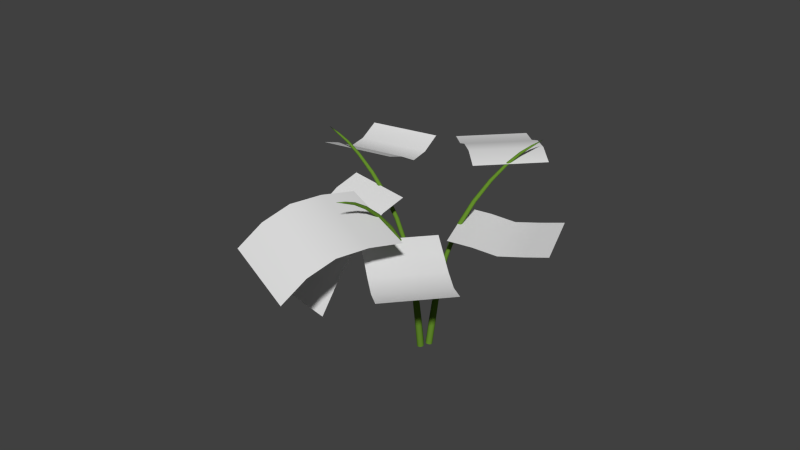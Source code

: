 # Source: Bodenpflanze_1.blend  (saved by Blender 2.74.0; exported with 4.5.12 LTS)
import bpy
from mathutils import Matrix  # noqa: F401  (used for matrix-valued properties, if any)

bpy.ops.wm.read_factory_settings(use_empty=True)
scene = bpy.context.scene
scene.name = 'Scene'

# ---- collections
col_collection_1 = bpy.data.collections.new('Collection 1'); scene.collection.children.link(col_collection_1)

# ---- materials (node trees are filled in below, after node groups)
mat_big_leave = bpy.data.materials.new('Big leave')
mat_big_leave.alpha_threshold = 0.0
mat_big_leave.use_transparent_shadow = False
mat_big_leave.roughness = 0.5
mat_material = bpy.data.materials.new('Material')
mat_material.alpha_threshold = 0.0
mat_material.use_transparent_shadow = False
mat_material.diffuse_color = (0.1247, 0.2598, 0.02552, 1.0)
mat_material.roughness = 0.5

# ---- material node trees

# ---- world
world_world = bpy.data.worlds.new('World'); scene.world = world_world
world_world.color = (0.05088, 0.05088, 0.05088)
world_world.use_sun_shadow = False
world_world.sun_shadow_jitter_overblur = 0.0
world_world.cycles.sampling_method = 'MANUAL'
world_world.cycles.sample_map_resolution = 256

# ---- meshes
me_plane_005 = bpy.data.meshes.new('Plane.005')
me_plane_005.from_pydata([(-1.0, -1.041, -0.183), (1.0, -1.041, -0.183), (-1.0, 1.0, 0.0), (1.0, 1.0, 0.0), (-1.0, 0.0, -0.2601), (1.0, 0.0, -0.2601), (1.0, 0.5, -0.1258), (-1.0, 0.5, -0.1258), (-1.0, -0.5, -0.3168), (1.0, -0.5, -0.3168), (-4.051, 0.6385, 0.2288), (-3.177, -1.09, -0.04265), (-1.072, 1.41, 0.8652), (-0.1985, -0.318, 0.5937), (-2.722, 0.918, 0.9245), (-1.849, -0.8102, 0.653), (-1.05, -0.5818, 0.6874), (-1.923, 1.146, 0.9589), (-3.426, 0.7522, 0.6689), (-2.552, -0.9759, 0.3975), (-3.036, 2.032, -1.438), (-2.049, 0.709, -1.438), (-0.7492, 3.019, 0.5157), (0.2379, 1.696, 0.5157), (-1.892, 2.526, -0.0215), (-0.9054, 1.203, -0.0215), (-0.3338, 1.449, 0.3286), (-1.321, 2.773, 0.3286), (-2.464, 2.279, -0.6088), (-1.477, 0.9558, -0.6088), (-1.542, 3.284, 1.121), (0.02689, 2.34, 1.121), (0.08789, 4.853, 0.8475), (1.657, 3.91, 0.8475), (-0.7272, 4.068, 0.6597), (0.8419, 3.125, 0.6597), (-1.135, 3.676, 0.9316), (0.4344, 2.733, 0.9316), (1.249, 3.517, 0.6689), (-0.3196, 4.461, 0.6689), (2.082, 1.795, 1.051), (4.08, 1.727, 1.051), (2.199, 3.793, 0.8531), (4.197, 3.725, 0.8531), (2.141, 2.794, 1.1), (4.139, 2.726, 1.1), (2.111, 2.295, 1.164), (4.109, 2.226, 1.164), (4.168, 3.225, 0.904), (2.17, 3.294, 0.904), (2.122, 2.239, -0.08386), (1.193, 0.892, -0.08386), (4.45, 1.31, -0.1059), (3.52, -0.03763, -0.1059), (3.286, 1.774, -0.2517), (2.356, 0.4272, -0.2517), (2.938, 0.1948, -0.1861), (3.868, 1.542, -0.1861), (2.704, 2.007, -0.146), (1.775, 0.6596, -0.146)], [], [(7, 6, 3, 2), (8, 9, 5, 4), (4, 5, 6, 7), (0, 1, 9, 8), (17, 16, 13, 12), (18, 19, 15, 14), (14, 15, 16, 17), (10, 11, 19, 18), (27, 26, 23, 22), (28, 29, 25, 24), (24, 25, 26, 27), (20, 21, 29, 28), (39, 38, 33, 32), (36, 37, 35, 34), (30, 31, 37, 36), (34, 35, 38, 39), (49, 48, 43, 42), (46, 47, 45, 44), (40, 41, 47, 46), (44, 45, 48, 49), (57, 56, 53, 52), (58, 59, 55, 54), (54, 55, 56, 57), (50, 51, 59, 58)])
me_plane_005.polygons.foreach_set('use_smooth', [True] * 24)
_uv = me_plane_005.uv_layers.new(name='UVMap')
_uv.uv.foreach_set('vector', [0.744, 0.9776, 0.7441, 0.02237, 0.9767, 0.02238, 0.9767, 0.9776, 0.2833, 0.9776, 0.2833, 0.02237, 0.5104, 0.02237, 0.5104, 0.9776, 0.5104, 0.9776, 0.5104, 0.02237, 0.7441, 0.02237, 0.744, 0.9776, 0.03201, 0.9776, 0.03201, 0.02237, 0.2833, 0.02237, 0.2833, 0.9776, 0.7096, 0.9999, 0.7096, 8.166e-05, 0.952, 8.16e-05, 0.952, 0.9999, 0.2747, 0.9999, 0.2747, 8.166e-05, 0.4862, 8.166e-05, 0.4862, 0.9999, 0.4862, 0.9999, 0.4862, 8.166e-05, 0.7096, 8.166e-05, 0.7096, 0.9999, 0.04869, 0.9999, 0.04869, 8.16e-05, 0.2747, 8.166e-05, 0.2747, 0.9999, 0.7805, 0.9542, 0.7805, 0.0458, 0.9475, 0.0458, 0.9475, 0.9542, 0.3485, 0.9542, 0.3485, 0.0458, 0.5897, 0.0458, 0.5897, 0.9542, 0.5897, 0.9542, 0.5897, 0.0458, 0.7805, 0.0458, 0.7805, 0.9542, 0.04578, 0.9542, 0.04578, 0.0458, 0.3485, 0.0458, 0.3485, 0.9542, 0.2729, 0.03559, 0.2729, 0.9723, 0.04957, 0.9723, 0.04957, 0.03559, 0.7227, 0.03559, 0.7227, 0.9723, 0.4833, 0.9723, 0.4833, 0.03559, 0.9476, 0.03559, 0.9476, 0.9723, 0.7227, 0.9723, 0.7227, 0.03559, 0.4833, 0.03559, 0.4833, 0.9723, 0.2729, 0.9723, 0.2729, 0.03559, 0.2593, 0.0177, 0.2593, 0.9902, 0.03632, 0.9902, 0.03632, 0.0177, 0.7213, 0.0177, 0.7213, 0.9902, 0.4976, 0.9902, 0.4976, 0.0177, 0.9487, 0.0177, 0.9487, 0.9902, 0.7213, 0.9902, 0.7213, 0.0177, 0.4976, 0.0177, 0.4976, 0.9902, 0.2593, 0.9902, 0.2593, 0.0177, 0.2726, 0.02997, 0.2726, 0.9574, 0.04513, 0.9574, 0.04513, 0.02997, 0.7286, 0.02997, 0.7286, 0.9574, 0.4991, 0.9574, 0.4991, 0.02997, 0.4991, 0.02997, 0.4991, 0.9574, 0.2726, 0.9574, 0.2726, 0.02997, 0.9549, 0.02997, 0.9549, 0.9574, 0.7286, 0.9574, 0.7286, 0.02997])
me_plane_005.materials.append(mat_big_leave)
me_plane_005.use_remesh_preserve_volume = False
me_plane_005.use_remesh_preserve_attributes = False
me_plane_005.use_mirror_vertex_groups = False
me_plane_005.update()
me_mesh_004 = bpy.data.meshes.new('Mesh.004')
me_mesh_004.from_pydata([(-0.9602, -0.2002, 0.005198), (-0.9569, -0.2031, 0.008411), (-0.9528, -0.2067, 0.008411), (-0.9495, -0.2096, 0.005198), (-0.9482, -0.2108, -1.74e-09), (-0.9495, -0.2096, -0.005198), (-0.9528, -0.2067, -0.008411), (-0.9569, -0.2031, -0.008411), (-0.9602, -0.2002, -0.005198), (-0.9615, -0.1991, 1.246e-09), (-0.8762, -0.1168, 0.00687), (-0.8727, -0.1215, 0.0111), (-0.8683, -0.1273, 0.01108), (-0.8648, -0.1319, 0.006844), (-0.8634, -0.1337, -1.532e-09), (-0.8648, -0.1319, -0.006844), (-0.8683, -0.1273, -0.01108), (-0.8727, -0.1215, -0.0111), (-0.8762, -0.1168, -0.00687), (-0.8775, -0.115, 2.28e-09), (-0.7522, -0.0283, 0.008115), (-0.7494, -0.03473, 0.0131), (-0.7459, -0.04264, 0.01307), (-0.7431, -0.04902, 0.008059), (-0.742, -0.05144, -1.932e-09), (-0.7431, -0.04902, -0.008059), (-0.7459, -0.04264, -0.01307), (-0.7494, -0.03473, -0.0131), (-0.7522, -0.0283, -0.008115), (-0.7533, -0.02583, 2.243e-09), (-0.5801, 0.06259, 0.00954), (-0.5783, 0.0543, 0.0154), (-0.5761, 0.0441, 0.01535), (-0.5744, 0.03589, 0.009465), (-0.5738, 0.03276, -1.333e-09), (-0.5744, 0.03589, -0.009465), (-0.5761, 0.0441, -0.01535), (-0.5783, 0.0543, -0.0154), (-0.5801, 0.06259, -0.00954), (-0.5807, 0.06576, 2.825e-09), (-0.3698, 0.1405, 0.0108), (-0.3693, 0.1308, 0.01744), (-0.3686, 0.1188, 0.01739), (-0.368, 0.1092, 0.01073), (-0.3678, 0.1055, -2.217e-09), (-0.368, 0.1092, -0.01073), (-0.3686, 0.1188, -0.01739), (-0.3693, 0.1308, -0.01744), (-0.3698, 0.1405, -0.0108), (-0.3701, 0.1442, 4.195e-09), (-0.1497, 0.1886, 0.0116), (-0.1497, 0.1784, 0.01876), (-0.1499, 0.1658, 0.01873), (-0.15, 0.1556, 0.01157), (-0.1501, 0.1517, -3.681e-09), (-0.15, 0.1556, -0.01157), (-0.1499, 0.1658, -0.01873), (-0.1497, 0.1784, -0.01876), (-0.1497, 0.1886, -0.0116), (-0.1496, 0.1925, 4.585e-09), (0.04023, 0.1969, 0.01176), (0.03983, 0.1869, 0.01904), (0.03932, 0.1746, 0.01904), (0.0389, 0.1646, 0.01177), (0.03873, 0.1608, -2.797e-09), (0.0389, 0.1646, -0.01177), (0.03932, 0.1746, -0.01904), (0.03983, 0.1869, -0.01904), (0.04023, 0.1969, -0.01176), (0.04039, 0.2007, 4.66e-09), (0.1751, 0.1945, 0.01243), (0.1734, 0.1841, 0.02013), (0.1713, 0.1712, 0.02014), (0.1697, 0.1608, 0.01246), (0.1691, 0.1568, -2.445e-09), (0.1697, 0.1608, -0.01246), (0.1713, 0.1712, -0.02014), (0.1734, 0.1841, -0.02013), (0.1751, 0.1945, -0.01243), (0.1757, 0.1984, 3.467e-09), (0.2881, 0.1871, 0.01383), (0.2857, 0.1756, 0.02238), (0.2828, 0.1613, 0.0224), (0.2805, 0.1498, 0.01385), (0.2796, 0.1454, -2.128e-09), (0.2805, 0.1498, -0.01385), (0.2828, 0.1613, -0.0224), (0.2857, 0.1756, -0.02238), (0.2881, 0.1871, -0.01383), (0.289, 0.1915, 4.446e-09), (0.4245, 0.166, 0.01549), (0.4216, 0.1532, 0.02507), (0.418, 0.1373, 0.02507), (0.415, 0.1244, 0.0155), (0.4139, 0.1195, -2.337e-09), (0.415, 0.1244, -0.0155), (0.418, 0.1373, -0.02507), (0.4216, 0.1532, -0.02507), (0.4245, 0.166, -0.01549), (0.4256, 0.1709, 5.026e-09), (0.5993, 0.128, 0.01698), (0.5958, 0.1139, 0.02748), (0.5915, 0.0966, 0.02748), (0.588, 0.08257, 0.01698), (0.5867, 0.07721, -1.853e-09), (0.588, 0.08257, -0.01698), (0.5915, 0.0966, -0.02748), (0.5958, 0.1139, -0.02748), (0.5993, 0.128, -0.01698), (0.6006, 0.1333, 5.547e-09), (0.8017, 0.07731, 0.01798), (0.7979, 0.0625, 0.0291), (0.7932, 0.0442, 0.0291), (0.7893, 0.02939, 0.01798), (0.7879, 0.02373, -2.652e-09), (0.7893, 0.02939, -0.01798), (0.7932, 0.0442, -0.0291), (0.7979, 0.0625, -0.0291), (0.8017, 0.07731, -0.01798), (0.8032, 0.08297, 5.896e-09), (1.006, 0.02444, 0.01832), (1.002, 0.009335, 0.02965), (0.9976, -0.009335, 0.02965), (0.9938, -0.02444, 0.01832), (0.9923, -0.03021, -1.969e-09), (0.9938, -0.02444, -0.01832), (0.9976, -0.009335, -0.02965), (1.002, 0.009335, -0.02965), (1.006, 0.02444, -0.01832), (1.008, 0.03021, 6.015e-09), (-1.032, -0.2869, 3.555e-09), (-0.4248, 1.124, -0.8377), (-0.4217, 1.12, -0.8405), (-0.4166, 1.119, -0.8421), (-0.4114, 1.121, -0.8419), (-0.4081, 1.124, -0.8399), (-0.408, 1.129, -0.837), (-0.411, 1.133, -0.8342), (-0.4161, 1.134, -0.8326), (-0.4213, 1.132, -0.8328), (-0.4246, 1.128, -0.8348), (-0.4013, 1.057, -0.7425), (-0.3975, 1.053, -0.7472), (-0.3911, 1.053, -0.7504), (-0.3845, 1.055, -0.7511), (-0.3803, 1.061, -0.7488), (-0.38, 1.067, -0.7446), (-0.3838, 1.071, -0.74), (-0.3902, 1.071, -0.7367), (-0.3968, 1.068, -0.7361), (-0.401, 1.063, -0.7382), (-0.3486, 0.9695, -0.6297), (-0.3447, 0.9656, -0.6364), (-0.3379, 0.966, -0.6417), (-0.3307, 0.9703, -0.6436), (-0.326, 0.977, -0.6414), (-0.3254, 0.9835, -0.636), (-0.3293, 0.9873, -0.6294), (-0.3361, 0.9871, -0.624), (-0.3433, 0.9827, -0.6221), (-0.3481, 0.976, -0.6242), (-0.259, 0.8563, -0.4991), (-0.2553, 0.8528, -0.508), (-0.2484, 0.8544, -0.5157), (-0.2409, 0.8605, -0.519), (-0.2356, 0.8687, -0.5169), (-0.2346, 0.876, -0.5101), (-0.2382, 0.8795, -0.5012), (-0.2451, 0.878, -0.4935), (-0.2527, 0.8719, -0.4901), (-0.258, 0.8636, -0.4922), (-0.1325, 0.7272, -0.3665), (-0.1293, 0.724, -0.3773), (-0.1226, 0.7269, -0.3868), (-0.1151, 0.7346, -0.3914), (-0.1095, 0.7442, -0.3893), (-0.108, 0.7521, -0.3813), (-0.1111, 0.7553, -0.3705), (-0.1177, 0.7525, -0.3609), (-0.1254, 0.7448, -0.3563), (-0.131, 0.7352, -0.3584), (0.01724, 0.6012, -0.2546), (0.02004, 0.5981, -0.2664), (0.02639, 0.6015, -0.2767), (0.03387, 0.6102, -0.2817), (0.03963, 0.6207, -0.2795), (0.04152, 0.6291, -0.2708), (0.03879, 0.6322, -0.2591), (0.03245, 0.6288, -0.2487), (0.02492, 0.6202, -0.2437), (0.0191, 0.6097, -0.2459), (0.1636, 0.5018, -0.1851), (0.1659, 0.4987, -0.1968), (0.1718, 0.5022, -0.2071), (0.179, 0.511, -0.2119), (0.1847, 0.5217, -0.2096), (0.1868, 0.5303, -0.2009), (0.1844, 0.5334, -0.1891), (0.1785, 0.5298, -0.1789), (0.1713, 0.5211, -0.174), (0.1656, 0.5104, -0.1764), (0.2715, 0.433, -0.1428), (0.273, 0.4303, -0.1555), (0.2779, 0.4347, -0.1667), (0.2845, 0.4446, -0.1721), (0.2902, 0.4562, -0.1698), (0.2927, 0.465, -0.1604), (0.2912, 0.4677, -0.1477), (0.2863, 0.4632, -0.1365), (0.2798, 0.4533, -0.1311), (0.2742, 0.4418, -0.1335), (0.3645, 0.376, -0.1121), (0.3657, 0.3732, -0.1263), (0.3707, 0.3785, -0.1389), (0.3775, 0.3897, -0.1451), (0.3837, 0.4026, -0.1425), (0.3867, 0.4123, -0.1321), (0.3855, 0.4151, -0.1178), (0.3805, 0.4099, -0.1052), (0.3737, 0.3986, -0.09909), (0.3676, 0.3857, -0.1017), (0.4829, 0.3105, -0.085), (0.484, 0.3075, -0.101), (0.4893, 0.3135, -0.1152), (0.4967, 0.3263, -0.1221), (0.5034, 0.3408, -0.1192), (0.5069, 0.3516, -0.1075), (0.5058, 0.3545, -0.09155), (0.5006, 0.3485, -0.07737), (0.4931, 0.3358, -0.07041), (0.4864, 0.3213, -0.07333), (0.6405, 0.2299, -0.05901), (0.6415, 0.2268, -0.07657), (0.6469, 0.2336, -0.09216), (0.6548, 0.2476, -0.09984), (0.6621, 0.2636, -0.09666), (0.666, 0.2754, -0.08384), (0.6651, 0.2785, -0.06628), (0.6596, 0.2718, -0.05069), (0.6517, 0.2577, -0.04302), (0.6444, 0.2417, -0.04619), (0.8267, 0.1389, -0.03391), (0.8275, 0.1357, -0.05253), (0.8331, 0.143, -0.06907), (0.8413, 0.1579, -0.07721), (0.849, 0.1749, -0.07385), (0.8532, 0.1874, -0.06028), (0.8524, 0.1906, -0.04166), (0.8468, 0.1833, -0.02513), (0.8386, 0.1684, -0.01698), (0.8309, 0.1514, -0.02034), (1.016, 0.04807, -0.009669), (1.017, 0.04476, -0.02863), (1.022, 0.05212, -0.04547), (1.031, 0.06734, -0.05377), (1.039, 0.0846, -0.05034), (1.043, 0.09731, -0.03651), (1.042, 0.1006, -0.01755), (1.036, 0.09326, -0.0007053), (1.028, 0.07804, 0.007588), (1.02, 0.06078, 0.004164), (-0.436, 1.188, -0.9301), (-0.597, 0.6977, 0.9723), (-0.592, 0.6991, 0.9737), (-0.5872, 0.6972, 0.9756), (-0.5845, 0.6927, 0.977), (-0.585, 0.6872, 0.9776), (-0.5884, 0.683, 0.977), (-0.5935, 0.6816, 0.9756), (-0.5983, 0.6835, 0.9737), (-0.6009, 0.6881, 0.9723), (-0.6005, 0.6935, 0.9717), (-0.5532, 0.6818, 0.8635), (-0.5469, 0.6838, 0.8665), (-0.5412, 0.6815, 0.8702), (-0.5381, 0.6757, 0.8732), (-0.5389, 0.6686, 0.8743), (-0.5433, 0.663, 0.8732), (-0.5495, 0.6609, 0.8702), (-0.5553, 0.6632, 0.8665), (-0.5583, 0.669, 0.8635), (-0.5575, 0.6761, 0.8623), (-0.477, 0.6523, 0.7349), (-0.4704, 0.655, 0.7398), (-0.4646, 0.6526, 0.7459), (-0.4619, 0.6461, 0.7507), (-0.4631, 0.6379, 0.7526), (-0.4679, 0.6312, 0.7507), (-0.4744, 0.6284, 0.7459), (-0.4802, 0.6307, 0.7398), (-0.483, 0.6372, 0.7349), (-0.4818, 0.6455, 0.7331), (-0.36, 0.6065, 0.5861), (-0.3534, 0.6102, 0.5931), (-0.3481, 0.608, 0.6018), (-0.3459, 0.6007, 0.6088), (-0.3478, 0.5913, 0.6114), (-0.353, 0.5832, 0.6088), (-0.3596, 0.5795, 0.6018), (-0.365, 0.5816, 0.5931), (-0.3672, 0.5888, 0.5861), (-0.3653, 0.5984, 0.5834), (-0.206, 0.5456, 0.4351), (-0.1996, 0.5502, 0.4439), (-0.1949, 0.5482, 0.4547), (-0.1936, 0.5405, 0.4634), (-0.1962, 0.53, 0.4667), (-0.2016, 0.5206, 0.4634), (-0.2079, 0.516, 0.4547), (-0.2127, 0.5178, 0.4439), (-0.2141, 0.5255, 0.4351), (-0.2115, 0.5362, 0.4317), (-0.03319, 0.4766, 0.3079), (-0.02702, 0.4818, 0.3174), (-0.02276, 0.48, 0.3291), (-0.02202, 0.472, 0.3386), (-0.02506, 0.4607, 0.3423), (-0.0307, 0.4505, 0.3386), (-0.03681, 0.4453, 0.3291), (-0.04109, 0.447, 0.3174), (-0.0419, 0.455, 0.3079), (-0.03888, 0.4663, 0.3043), (0.1272, 0.4119, 0.229), (0.133, 0.4173, 0.2384), (0.1369, 0.4158, 0.25), (0.1373, 0.4078, 0.2594), (0.134, 0.3964, 0.263), (0.1284, 0.386, 0.2594), (0.1226, 0.3805, 0.25), (0.1187, 0.382, 0.2384), (0.1184, 0.39, 0.229), (0.1216, 0.4014, 0.2254), (0.2441, 0.3653, 0.1807), (0.2492, 0.3715, 0.191), (0.2519, 0.3704, 0.2037), (0.2513, 0.3624, 0.214), (0.2474, 0.3505, 0.2179), (0.2419, 0.3393, 0.214), (0.2368, 0.3331, 0.2037), (0.2341, 0.3342, 0.191), (0.2348, 0.3422, 0.1807), (0.2387, 0.3541, 0.1768), (0.3444, 0.3262, 0.1452), (0.3495, 0.3334, 0.1567), (0.352, 0.3324, 0.171), (0.3508, 0.3236, 0.1826), (0.3464, 0.3105, 0.187), (0.3404, 0.298, 0.1826), (0.3352, 0.2908, 0.171), (0.3328, 0.2919, 0.1567), (0.334, 0.3006, 0.1452), (0.3385, 0.3137, 0.1408), (0.4695, 0.2774, 0.1136), (0.4751, 0.2855, 0.1266), (0.4775, 0.2845, 0.1426), (0.4759, 0.2748, 0.1556), (0.4708, 0.2602, 0.1606), (0.4643, 0.2461, 0.1556), (0.4587, 0.238, 0.1426), (0.4563, 0.239, 0.1266), (0.4579, 0.2487, 0.1136), (0.463, 0.2633, 0.1086), (0.6335, 0.2127, 0.0833), (0.6394, 0.2216, 0.0976), (0.6417, 0.2207, 0.1153), (0.6397, 0.2102, 0.1296), (0.634, 0.1941, 0.135), (0.6269, 0.1787, 0.1296), (0.6211, 0.1697, 0.1153), (0.6188, 0.1707, 0.0976), (0.6208, 0.1812, 0.0833), (0.6264, 0.1972, 0.07783), (0.8255, 0.1361, 0.05432), (0.8315, 0.1456, 0.06948), (0.8338, 0.1447, 0.08823), (0.8315, 0.1337, 0.1034), (0.8255, 0.1167, 0.1092), (0.818, 0.1003, 0.1034), (0.812, 0.09076, 0.08823), (0.8097, 0.09169, 0.06948), (0.812, 0.1027, 0.05432), (0.8181, 0.1197, 0.04852), (1.02, 0.05788, 0.02665), (1.026, 0.06759, 0.0421), (1.028, 0.06662, 0.06119), (1.026, 0.05534, 0.07663), (1.02, 0.03805, 0.08253), (1.012, 0.02136, 0.07663), (1.006, 0.01165, 0.06119), (1.004, 0.01262, 0.0421), (1.006, 0.02391, 0.02665), (1.012, 0.04119, 0.02075), (-0.6309, 0.7058, 1.08)], [], [(0, 10, 19, 9), (1, 11, 10, 0), (2, 12, 11, 1), (3, 13, 12, 2), (4, 14, 13, 3), (5, 15, 14, 4), (6, 16, 15, 5), (7, 17, 16, 6), (8, 18, 17, 7), (9, 19, 18, 8), (10, 20, 29, 19), (11, 21, 20, 10), (12, 22, 21, 11), (13, 23, 22, 12), (14, 24, 23, 13), (15, 25, 24, 14), (16, 26, 25, 15), (17, 27, 26, 16), (18, 28, 27, 17), (19, 29, 28, 18), (20, 30, 39, 29), (21, 31, 30, 20), (22, 32, 31, 21), (23, 33, 32, 22), (24, 34, 33, 23), (25, 35, 34, 24), (26, 36, 35, 25), (27, 37, 36, 26), (28, 38, 37, 27), (29, 39, 38, 28), (30, 40, 49, 39), (31, 41, 40, 30), (32, 42, 41, 31), (33, 43, 42, 32), (34, 44, 43, 33), (35, 45, 44, 34), (36, 46, 45, 35), (37, 47, 46, 36), (38, 48, 47, 37), (39, 49, 48, 38), (40, 50, 59, 49), (41, 51, 50, 40), (42, 52, 51, 41), (43, 53, 52, 42), (44, 54, 53, 43), (45, 55, 54, 44), (46, 56, 55, 45), (47, 57, 56, 46), (48, 58, 57, 47), (49, 59, 58, 48), (50, 60, 69, 59), (51, 61, 60, 50), (52, 62, 61, 51), (53, 63, 62, 52), (54, 64, 63, 53), (55, 65, 64, 54), (56, 66, 65, 55), (57, 67, 66, 56), (58, 68, 67, 57), (59, 69, 68, 58), (60, 70, 79, 69), (61, 71, 70, 60), (62, 72, 71, 61), (63, 73, 72, 62), (64, 74, 73, 63), (65, 75, 74, 64), (66, 76, 75, 65), (67, 77, 76, 66), (68, 78, 77, 67), (69, 79, 78, 68), (70, 80, 89, 79), (71, 81, 80, 70), (72, 82, 81, 71), (73, 83, 82, 72), (74, 84, 83, 73), (75, 85, 84, 74), (76, 86, 85, 75), (77, 87, 86, 76), (78, 88, 87, 77), (79, 89, 88, 78), (80, 90, 99, 89), (81, 91, 90, 80), (82, 92, 91, 81), (83, 93, 92, 82), (84, 94, 93, 83), (85, 95, 94, 84), (86, 96, 95, 85), (87, 97, 96, 86), (88, 98, 97, 87), (89, 99, 98, 88), (90, 100, 109, 99), (91, 101, 100, 90), (92, 102, 101, 91), (93, 103, 102, 92), (94, 104, 103, 93), (95, 105, 104, 94), (96, 106, 105, 95), (97, 107, 106, 96), (98, 108, 107, 97), (99, 109, 108, 98), (100, 110, 119, 109), (101, 111, 110, 100), (102, 112, 111, 101), (103, 113, 112, 102), (104, 114, 113, 103), (105, 115, 114, 104), (106, 116, 115, 105), (107, 117, 116, 106), (108, 118, 117, 107), (109, 119, 118, 108), (110, 120, 129, 119), (111, 121, 120, 110), (112, 122, 121, 111), (113, 123, 122, 112), (114, 124, 123, 113), (115, 125, 124, 114), (116, 126, 125, 115), (117, 127, 126, 116), (118, 128, 127, 117), (119, 129, 128, 118), (2, 1, 130), (6, 5, 130), (3, 2, 130), (7, 6, 130), (4, 3, 130), (8, 7, 130), (1, 0, 130), (5, 4, 130), (0, 9, 130), (9, 8, 130), (131, 141, 150, 140), (132, 142, 141, 131), (133, 143, 142, 132), (134, 144, 143, 133), (135, 145, 144, 134), (136, 146, 145, 135), (137, 147, 146, 136), (138, 148, 147, 137), (139, 149, 148, 138), (140, 150, 149, 139), (141, 151, 160, 150), (142, 152, 151, 141), (143, 153, 152, 142), (144, 154, 153, 143), (145, 155, 154, 144), (146, 156, 155, 145), (147, 157, 156, 146), (148, 158, 157, 147), (149, 159, 158, 148), (150, 160, 159, 149), (151, 161, 170, 160), (152, 162, 161, 151), (153, 163, 162, 152), (154, 164, 163, 153), (155, 165, 164, 154), (156, 166, 165, 155), (157, 167, 166, 156), (158, 168, 167, 157), (159, 169, 168, 158), (160, 170, 169, 159), (161, 171, 180, 170), (162, 172, 171, 161), (163, 173, 172, 162), (164, 174, 173, 163), (165, 175, 174, 164), (166, 176, 175, 165), (167, 177, 176, 166), (168, 178, 177, 167), (169, 179, 178, 168), (170, 180, 179, 169), (171, 181, 190, 180), (172, 182, 181, 171), (173, 183, 182, 172), (174, 184, 183, 173), (175, 185, 184, 174), (176, 186, 185, 175), (177, 187, 186, 176), (178, 188, 187, 177), (179, 189, 188, 178), (180, 190, 189, 179), (181, 191, 200, 190), (182, 192, 191, 181), (183, 193, 192, 182), (184, 194, 193, 183), (185, 195, 194, 184), (186, 196, 195, 185), (187, 197, 196, 186), (188, 198, 197, 187), (189, 199, 198, 188), (190, 200, 199, 189), (191, 201, 210, 200), (192, 202, 201, 191), (193, 203, 202, 192), (194, 204, 203, 193), (195, 205, 204, 194), (196, 206, 205, 195), (197, 207, 206, 196), (198, 208, 207, 197), (199, 209, 208, 198), (200, 210, 209, 199), (201, 211, 220, 210), (202, 212, 211, 201), (203, 213, 212, 202), (204, 214, 213, 203), (205, 215, 214, 204), (206, 216, 215, 205), (207, 217, 216, 206), (208, 218, 217, 207), (209, 219, 218, 208), (210, 220, 219, 209), (211, 221, 230, 220), (212, 222, 221, 211), (213, 223, 222, 212), (214, 224, 223, 213), (215, 225, 224, 214), (216, 226, 225, 215), (217, 227, 226, 216), (218, 228, 227, 217), (219, 229, 228, 218), (220, 230, 229, 219), (221, 231, 240, 230), (222, 232, 231, 221), (223, 233, 232, 222), (224, 234, 233, 223), (225, 235, 234, 224), (226, 236, 235, 225), (227, 237, 236, 226), (228, 238, 237, 227), (229, 239, 238, 228), (230, 240, 239, 229), (231, 241, 250, 240), (232, 242, 241, 231), (233, 243, 242, 232), (234, 244, 243, 233), (235, 245, 244, 234), (236, 246, 245, 235), (237, 247, 246, 236), (238, 248, 247, 237), (239, 249, 248, 238), (240, 250, 249, 239), (241, 251, 260, 250), (242, 252, 251, 241), (243, 253, 252, 242), (244, 254, 253, 243), (245, 255, 254, 244), (246, 256, 255, 245), (247, 257, 256, 246), (248, 258, 257, 247), (249, 259, 258, 248), (250, 260, 259, 249), (133, 132, 261), (137, 136, 261), (134, 133, 261), (138, 137, 261), (135, 134, 261), (139, 138, 261), (132, 131, 261), (136, 135, 261), (131, 140, 261), (140, 139, 261), (262, 272, 281, 271), (263, 273, 272, 262), (264, 274, 273, 263), (265, 275, 274, 264), (266, 276, 275, 265), (267, 277, 276, 266), (268, 278, 277, 267), (269, 279, 278, 268), (270, 280, 279, 269), (271, 281, 280, 270), (272, 282, 291, 281), (273, 283, 282, 272), (274, 284, 283, 273), (275, 285, 284, 274), (276, 286, 285, 275), (277, 287, 286, 276), (278, 288, 287, 277), (279, 289, 288, 278), (280, 290, 289, 279), (281, 291, 290, 280), (282, 292, 301, 291), (283, 293, 292, 282), (284, 294, 293, 283), (285, 295, 294, 284), (286, 296, 295, 285), (287, 297, 296, 286), (288, 298, 297, 287), (289, 299, 298, 288), (290, 300, 299, 289), (291, 301, 300, 290), (292, 302, 311, 301), (293, 303, 302, 292), (294, 304, 303, 293), (295, 305, 304, 294), (296, 306, 305, 295), (297, 307, 306, 296), (298, 308, 307, 297), (299, 309, 308, 298), (300, 310, 309, 299), (301, 311, 310, 300), (302, 312, 321, 311), (303, 313, 312, 302), (304, 314, 313, 303), (305, 315, 314, 304), (306, 316, 315, 305), (307, 317, 316, 306), (308, 318, 317, 307), (309, 319, 318, 308), (310, 320, 319, 309), (311, 321, 320, 310), (312, 322, 331, 321), (313, 323, 322, 312), (314, 324, 323, 313), (315, 325, 324, 314), (316, 326, 325, 315), (317, 327, 326, 316), (318, 328, 327, 317), (319, 329, 328, 318), (320, 330, 329, 319), (321, 331, 330, 320), (322, 332, 341, 331), (323, 333, 332, 322), (324, 334, 333, 323), (325, 335, 334, 324), (326, 336, 335, 325), (327, 337, 336, 326), (328, 338, 337, 327), (329, 339, 338, 328), (330, 340, 339, 329), (331, 341, 340, 330), (332, 342, 351, 341), (333, 343, 342, 332), (334, 344, 343, 333), (335, 345, 344, 334), (336, 346, 345, 335), (337, 347, 346, 336), (338, 348, 347, 337), (339, 349, 348, 338), (340, 350, 349, 339), (341, 351, 350, 340), (342, 352, 361, 351), (343, 353, 352, 342), (344, 354, 353, 343), (345, 355, 354, 344), (346, 356, 355, 345), (347, 357, 356, 346), (348, 358, 357, 347), (349, 359, 358, 348), (350, 360, 359, 349), (351, 361, 360, 350), (352, 362, 371, 361), (353, 363, 362, 352), (354, 364, 363, 353), (355, 365, 364, 354), (356, 366, 365, 355), (357, 367, 366, 356), (358, 368, 367, 357), (359, 369, 368, 358), (360, 370, 369, 359), (361, 371, 370, 360), (362, 372, 381, 371), (363, 373, 372, 362), (364, 374, 373, 363), (365, 375, 374, 364), (366, 376, 375, 365), (367, 377, 376, 366), (368, 378, 377, 367), (369, 379, 378, 368), (370, 380, 379, 369), (371, 381, 380, 370), (372, 382, 391, 381), (373, 383, 382, 372), (374, 384, 383, 373), (375, 385, 384, 374), (376, 386, 385, 375), (377, 387, 386, 376), (378, 388, 387, 377), (379, 389, 388, 378), (380, 390, 389, 379), (381, 391, 390, 380), (264, 263, 392), (268, 267, 392), (265, 264, 392), (269, 268, 392), (266, 265, 392), (270, 269, 392), (263, 262, 392), (267, 266, 392), (262, 271, 392), (271, 270, 392)])
me_mesh_004.polygons.foreach_set('use_smooth', [True] * 390)
me_mesh_004.materials.append(mat_material)
me_mesh_004.use_remesh_preserve_volume = False
me_mesh_004.use_remesh_preserve_attributes = False
me_mesh_004.use_mirror_vertex_groups = False
me_mesh_004.update()

# ---- objects
ob_plane_005 = bpy.data.objects.new('Plane.005', me_plane_005)
ob_beziercurve_004 = bpy.data.objects.new('BezierCurve.004', me_mesh_004)

# ---- transforms, parenting, visibility, modifiers, constraints
ob_plane_005.location = (-0.4063, -1.546, 1.202)
ob_plane_005.rotation_euler = (0.0, -0.0, 0.8553)
ob_plane_005.scale = (0.3234, 0.4251, 0.4251)
ob_plane_005.lineart.crease_threshold = 0.0
ob_beziercurve_004.location = (-1.131, -0.9456, 0.9617)
ob_beziercurve_004.rotation_euler = (1.571, 1.186, 6.283)
ob_beziercurve_004.lineart.crease_threshold = 0.0

# ---- collection membership
col_collection_1.objects.link(ob_plane_005)
col_collection_1.objects.link(ob_beziercurve_004)

# ---- scene / render settings (as saved in the file)
scene.frame_start = 1; scene.frame_end = 250; scene.frame_set(1)
scene.render.engine = 'BLENDER_EEVEE_NEXT'
scene.render.resolution_percentage = 50
scene.render.dither_intensity = 0.0
scene.cycles.use_denoising = False
scene.cycles.samples = 10
scene.cycles.sampling_pattern = 'TABULATED_SOBOL'
scene.cycles.light_sampling_threshold = 0.0
scene.cycles.use_adaptive_sampling = False
scene.cycles.use_light_tree = False
scene.cycles.blur_glossy = 0.0
scene.cycles.pixel_filter_type = 'GAUSSIAN'
scene.cycles.sample_clamp_indirect = 0.0
scene.view_settings.view_transform = 'Standard'
bpy.context.view_layer.update()

# ---- added for rendering (the .blend has no active camera and no usable light): camera, sun
cam_auto = bpy.data.cameras.new('AutoCamera')
cam_auto.lens = 50.0
cam_auto.sensor_width = 36.0
cam_auto.clip_end = 1000.0
ob_auto_camera = bpy.data.objects.new('AutoCamera', cam_auto)
scene.collection.objects.link(ob_auto_camera)
ob_auto_camera.location = (4.41384, -7.43034, 5.43093)
ob_auto_camera.rotation_euler = (1.09748, -7.21219e-08, 0.694738)
scene.camera = ob_auto_camera
light_auto_sun = bpy.data.lights.new('AutoSun', 'SUN')
light_auto_sun.energy = 3.0
light_auto_sun.angle = 0.0523599
ob_auto_sun = bpy.data.objects.new('AutoSun', light_auto_sun)
scene.collection.objects.link(ob_auto_sun)
ob_auto_sun.rotation_euler = (0.872665, 0.174533, 0.523599)
bpy.context.view_layer.update()
